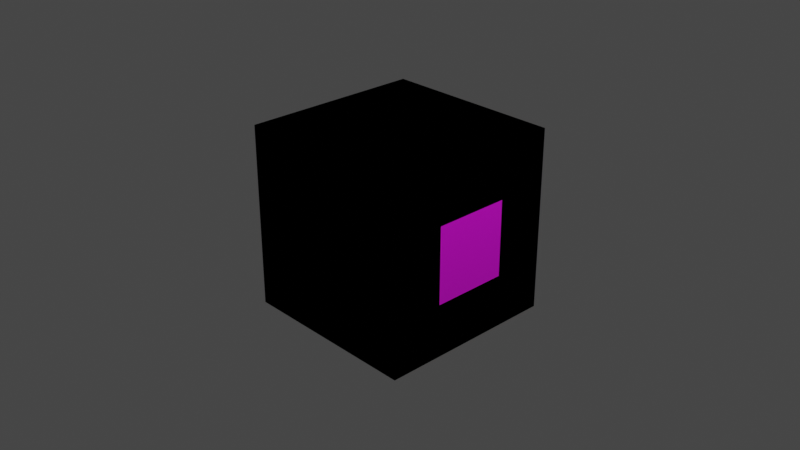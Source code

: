 # Source: Block1x1x1.blend  (saved by Blender 2.92.15; exported with 4.5.12 LTS)
import bpy
from mathutils import Matrix  # noqa: F401  (used for matrix-valued properties, if any)

bpy.ops.wm.read_factory_settings(use_empty=True)
scene = bpy.context.scene
scene.name = 'Scene'

# ---- collections
col_collection = bpy.data.collections.new('Collection'); scene.collection.children.link(col_collection)

# ---- images (referenced by path relative to the original .blend; pixels are not part of the script)
import os
ASSET_DIR = os.environ.get("B2B_ASSET_DIR", "")  # directory of the original .blend (textures are referenced by path, not embedded)
HERE = os.path.dirname(os.path.abspath(__file__))  # packed textures are extracted next to this script under _unpacked/

def load_image(name, relpath, width, height, colorspace="sRGB"):
    """Load a texture the original file referenced (path relative to the .blend, or extracted next to this script)."""
    p = next((c for c in (os.path.join(HERE, relpath), os.path.join(ASSET_DIR, relpath)) if relpath and os.path.exists(c)), "")
    if p:
        img = bpy.data.images.load(p, check_existing=True)
        img.name = name
    else:  # same state as the original file: an image datablock whose file is absent (Cycles renders it pink)
        img = bpy.data.images.new(name, width, height)
        img.source = "FILE"
        img.filepath = "//" + (relpath or name)
    img.colorspace_settings.name = colorspace
    return img
img_block = load_image('Block', 'Block.png', 1024, 1024, 'sRGB')
img_block_png = load_image('Block.png', 'Block.png', 1024, 1024, 'sRGB')

# ---- materials (node trees are filled in below, after node groups)
mat_material = bpy.data.materials.new('Material')
mat_material.alpha_threshold = 0.0
mat_material.use_transparent_shadow = False
mat_material.line_color = (0.0, 0.0, 0.0, 1.0)
mat_x = bpy.data.materials.new('マテリアル')
mat_x.use_transparent_shadow = False

# ---- material node trees
mat_material.use_nodes = True; mat_material.node_tree.nodes.clear()
_N = mat_material.node_tree.nodes; _L = mat_material.node_tree.links
n0 = _N.new('ShaderNodeOutputMaterial'); n0.name = 'Material Output'; n0.location = (300, 300)
n1 = _N.new('ShaderNodeBsdfPrincipled'); n1.name = 'Principled BSDF'; n1.location = (10, 300)
n1.distribution = 'GGX'
n1.subsurface_method = 'BURLEY'
n1.inputs[2].default_value = 0.4
n1.inputs[3].default_value = 1.45
n1.inputs[27].default_value = (0.0, 0.0, 0.0, 1.0)
n1.inputs[28].default_value = 1.0
n2 = _N.new('ShaderNodeTexImage'); n2.name = '画像テクスチャ'; n2.location = (-280, 275)
n2.image = img_block
_L.new(n1.outputs[0], n0.inputs[0])
_L.new(n2.outputs[0], n1.inputs[0])
n0.is_active_output = True
mat_x.use_nodes = True; mat_x.node_tree.nodes.clear()
_N = mat_x.node_tree.nodes; _L = mat_x.node_tree.links
n0 = _N.new('ShaderNodeBsdfPrincipled'); n0.name = 'Principled BSDF'; n0.location = (10, 300)
n0.distribution = 'GGX'
n0.subsurface_method = 'BURLEY'
n0.inputs[3].default_value = 1.45
n0.inputs[27].default_value = (0.0, 0.0, 0.0, 1.0)
n0.inputs[28].default_value = 1.0
n1 = _N.new('ShaderNodeOutputMaterial'); n1.name = 'Material Output'; n1.location = (300, 300)
n2 = _N.new('ShaderNodeTexImage'); n2.name = '画像テクスチャ'; n2.location = (-280, 275)
n2.image = img_block_png
_L.new(n0.outputs[0], n1.inputs[0])
_L.new(n2.outputs[0], n0.inputs[0])
n1.is_active_output = True

# ---- world
world_world = bpy.data.worlds.new('World'); scene.world = world_world
world_world.use_nodes = True; world_world.node_tree.nodes.clear()
_N = world_world.node_tree.nodes; _L = world_world.node_tree.links
n0 = _N.new('ShaderNodeOutputWorld'); n0.name = 'World Output'; n0.location = (300, 300)
n1 = _N.new('ShaderNodeBackground'); n1.name = 'Background'; n1.location = (10, 300)
n1.inputs[0].default_value = (0.05088, 0.05088, 0.05088, 1.0)
_L.new(n1.outputs[0], n0.inputs[0])
n0.is_active_output = True
world_world.color = (0.05088, 0.05088, 0.05088)
world_world.use_sun_shadow = False
world_world.sun_shadow_jitter_overblur = 0.0

# ---- cameras
cam_camera = bpy.data.cameras.new('Camera')
cam_camera.clip_end = 100.0
cam_camera.ortho_scale = 7.314

# ---- lights
light_light = bpy.data.lights.new('Light', 'POINT')
light_light.transmission_factor = 0.0
light_light.energy = 1000.0
light_light.shadow_soft_size = 0.1
light_light.shadow_maximum_resolution = 0.006
light_light.use_absolute_resolution = True

# ---- meshes
me_cube = bpy.data.meshes.new('Cube')
me_cube.from_pydata([(1.0, 1.0, 1.0), (1.0, 1.0, -1.0), (1.0, -1.0, 1.0), (1.0, -1.0, -1.0), (-1.0, 1.0, 1.0), (-1.0, 1.0, -1.0), (-1.0, -1.0, 1.0), (-1.0, -1.0, -1.0), (-1.0, -0.4167, -0.4167), (1.0, -0.4167, -0.4167), (-1.0, -0.4167, 0.4167), (1.0, -0.4167, 0.4167), (-1.0, 0.4167, 0.4167), (1.0, 0.4167, 0.4167), (-1.0, 0.4167, -0.4167), (1.0, 0.4167, -0.4167)], [], [(0, 4, 6, 2), (3, 2, 6, 7), (7, 6, 10, 8, 14, 5), (5, 1, 3, 7), (1, 0, 13, 15, 9, 3), (5, 4, 0, 1), (14, 15, 13, 12), (5, 14, 12, 10, 6, 4), (8, 9, 15, 14), (9, 8, 10, 11), (3, 9, 11, 13, 0, 2), (11, 10, 12, 13)])
_uv = me_cube.uv_layers.new(name='UVマップ')
_uv.uv.foreach_set('vector', [0.3333, 0.6667, 0.3333, 1.0, 4.967e-08, 1.0, 0.0, 0.6667, 0.3333, 0.3333, 0.3333, 3.974e-08, 0.6667, 0.0, 0.6667, 0.3333, 0.6667, 0.6667, 0.3333, 0.6667, 0.3889, 0.6111, 0.6111, 0.6111, 0.6111, 0.3889, 0.6667, 0.3333, 1.0, 0.3333, 0.6667, 0.3333, 0.6667, 2.98e-08, 1.0, 0.0, 0.3333, 0.0, 0.3333, 0.3333, 0.2778, 0.2778, 0.2778, 0.05556, 0.05556, 0.05556, 0.0, 6.954e-08, 0.3333, 0.6667, 3.974e-08, 0.6667, 0.0, 0.3333, 0.3333, 0.3333, 0.5556, 0.6667, 0.5556, 1.0, 0.3333, 1.0, 0.3333, 0.6667, 0.6667, 0.3333, 0.6111, 0.3889, 0.3889, 0.3889, 0.3889, 0.6111, 0.3333, 0.6667, 0.3333, 0.3333, 0.5556, 1.0, 0.5556, 0.6667, 0.7778, 0.6667, 0.7778, 1.0, 0.8889, 0.3333, 0.8889, 0.6667, 0.6667, 0.6667, 0.6667, 0.3333, 0.0, 6.954e-08, 0.05556, 0.05556, 0.05556, 0.2778, 0.2778, 0.2778, 0.3333, 0.3333, 6.954e-08, 0.3333, 1.0, 0.6667, 1.0, 1.0, 0.7778, 1.0, 0.7778, 0.6667])
_uv.active_render = True
_uv = me_cube.uv_layers.new(name='UVMap')
_uv.uv.foreach_set('vector', [0.0, 0.0, 0.0, 0.0, 0.0, 0.0, 0.0, 0.0, 0.0, 0.0, 0.0, 0.0, 0.0, 0.0, 0.0, 0.0, 0.0, 0.0, 0.0, 0.0, 0.0, 0.0, 0.0, 0.0, 0.0, 0.0, 0.0, 0.0, 0.0, 0.0, 0.0, 0.0, 0.0, 0.0, 0.0, 0.0, 0.0, 0.0, 0.0, 0.0, 0.0, 0.0, 0.0, 0.0, 0.0, 0.0, 0.0, 0.0, 0.0, 0.0, 0.0, 0.0, 0.0, 0.0, 0.0, 0.0, 0.0, 0.0, 0.0, 0.0, 0.0, 0.0, 0.0, 0.0, 0.0, 0.0, 0.0, 0.0, 0.0, 0.0, 0.0, 0.0, 0.0, 0.0, 0.0, 0.0, 0.0, 0.0, 0.0, 0.0, 0.0, 0.0, 0.0, 0.0, 0.0, 0.0, 0.0, 0.0, 0.0, 0.0, 0.0, 0.0, 0.0, 0.0, 0.0, 0.0, 0.0, 0.0, 0.0, 0.0, 0.0, 0.0, 0.0, 0.0, 0.0, 0.0, 0.0, 0.0, 0.0, 0.0, 0.0, 0.0])
me_cube.materials.append(mat_material)
me_cube.use_remesh_preserve_volume = False
me_cube.use_remesh_preserve_attributes = False
me_cube.use_mirror_vertex_groups = False
me_cube.update()
me_x = bpy.data.meshes.new('立方体')
me_x.from_pydata([(-1.0, -1.0, -1.0), (-1.0, -1.0, 1.0), (-1.0, 1.0, -1.0), (-1.0, 1.0, 1.0), (1.0, -1.0, -1.0), (1.0, -1.0, 1.0), (1.0, 1.0, -1.0), (1.0, 1.0, 1.0)], [], [(0, 1, 3, 2), (2, 3, 7, 6), (6, 7, 5, 4), (4, 5, 1, 0), (2, 6, 4, 0), (7, 3, 1, 5)])
_uv = me_x.uv_layers.new(name='UVマップ')
_uv.uv.foreach_set('vector', [1.0, 0.0, 1.0, 0.3333, 0.6667, 0.3333, 0.6667, 0.0, 0.3333, 0.0, 0.3333, 0.3333, 0.0, 0.3333, 0.0, 0.0, 0.3333, 0.3333, 0.3333, 0.6667, 0.0, 0.6667, 0.0, 0.3333, 0.6667, 0.0, 0.6667, 0.3333, 0.3333, 0.3333, 0.3333, 0.0, 0.3333, 0.3333, 0.6667, 0.3333, 0.6667, 0.6667, 0.3333, 0.6667, 0.0, 0.6667, 0.3333, 0.6667, 0.3333, 1.0, 0.0, 1.0])
me_x.materials.append(mat_x)
me_x.use_remesh_fix_poles = True
me_x.use_remesh_preserve_attributes = False
me_x.use_mirror_vertex_groups = False
me_x.update()

# ---- objects
ob_cube_hole = bpy.data.objects.new('Cube_Hole', me_cube)
ob_light = bpy.data.objects.new('Light', light_light)
ob_camera = bpy.data.objects.new('Camera', cam_camera)
ob_x = bpy.data.objects.new('立方体', me_x)

# ---- transforms, parenting, visibility, modifiers, constraints
ob_cube_hole.location = (0.0, 0.0, 0.0)
ob_cube_hole.lock_rotations_4d = False
ob_cube_hole.empty_display_type = 'ARROWS'
ob_cube_hole.lineart.crease_threshold = 0.0
ob_light.location = (4.076, 1.005, 5.904)
ob_light.rotation_euler = (0.6503, 0.05522, 1.866)
ob_light.lock_rotations_4d = False
ob_light.empty_display_type = 'ARROWS'
ob_light.color = (0.0, 0.0, 0.0, 0.0)
ob_light.lineart.crease_threshold = 0.0
ob_camera.location = (7.359, -6.926, 4.958)
ob_camera.rotation_euler = (1.109, 0.0, 0.8149)
ob_camera.lock_rotations_4d = False
ob_camera.empty_display_type = 'ARROWS'
ob_camera.color = (0.0, 0.0, 0.0, 0.0)
ob_camera.display_type = 'WIRE'
ob_camera.lineart.crease_threshold = 0.0
ob_x.location = (0.0, 0.0, 0.0)
ob_x.lineart.crease_threshold = 0.0

# ---- collection membership
col_collection.objects.link(ob_cube_hole)
col_collection.objects.link(ob_light)
col_collection.objects.link(ob_camera)
col_collection.objects.link(ob_x)

# ---- scene / render settings (as saved in the file)
scene.camera = ob_camera
scene.frame_start = 1; scene.frame_end = 250; scene.frame_set(1)
scene.render.engine = 'BLENDER_EEVEE_NEXT'
scene.cycles.use_denoising = False
scene.cycles.samples = 128
scene.cycles.sampling_pattern = 'TABULATED_SOBOL'
scene.cycles.use_adaptive_sampling = False
scene.cycles.use_light_tree = False
scene.view_settings.view_transform = 'Filmic'
bpy.context.view_layer.update()
